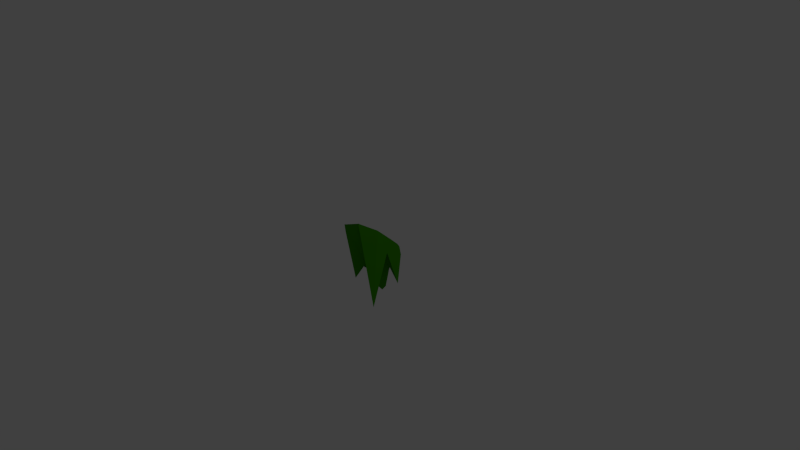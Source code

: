# Source: roofmoss_3.blend  (saved by Blender 2.73.0; exported with 4.5.12 LTS)
import bpy
from mathutils import Matrix  # noqa: F401  (used for matrix-valued properties, if any)

bpy.ops.wm.read_factory_settings(use_empty=True)
scene = bpy.context.scene
scene.name = 'Scene'

# ---- collections
col_collection_1 = bpy.data.collections.new('Collection 1'); scene.collection.children.link(col_collection_1)

# ---- materials (node trees are filled in below, after node groups)
mat_moss = bpy.data.materials.new('moss')
mat_moss.alpha_threshold = 0.0
mat_moss.use_transparent_shadow = False
mat_moss.diffuse_color = (0.04291, 0.2883, 0.0, 1.0)
mat_moss.roughness = 0.5
mat_moss.specular_intensity = 0.0
mat_moss.line_color = (0.0, 0.0, 0.0, 1.0)

# ---- material node trees

# ---- world
world_world = bpy.data.worlds.new('World'); scene.world = world_world
world_world.color = (0.05088, 0.05088, 0.05088)
world_world.use_sun_shadow = False
world_world.sun_shadow_jitter_overblur = 0.0
world_world.cycles.sampling_method = 'MANUAL'
world_world.cycles.sample_map_resolution = 256

# ---- cameras
cam_camera = bpy.data.cameras.new('Camera')
cam_camera.clip_end = 100.0
cam_camera.lens = 35.0
cam_camera.sensor_width = 32.0
cam_camera.sensor_height = 18.0
cam_camera.ortho_scale = 7.314
cam_camera.dof.focus_distance = 0.0
cam_camera.dof.aperture_fstop = 128.0

# ---- lights
light_lamp = bpy.data.lights.new('Lamp', 'POINT')
light_lamp.transmission_factor = 0.0
light_lamp.cutoff_distance = 30.0
light_lamp.energy = 100.0
light_lamp.shadow_buffer_clip_start = 1.001
light_lamp.shadow_soft_size = 0.1
light_lamp.shadow_maximum_resolution = 0.006
light_lamp.use_absolute_resolution = True
light_lamp.cycles.use_multiple_importance_sampling = False

# ---- meshes
me_icosphere_008 = bpy.data.meshes.new('Icosphere.008')
me_icosphere_008.from_pydata([(0.05466, 0.08911, -1.786), (0.48, -0.3542, 0.9524), (-0.1078, -0.8825, 0.1808), (-0.4362, 0.08911, 0.291), (-0.4254, -0.03293, 0.4062), (0.48, 0.6327, -0.8171), (0.3175, -0.7866, -0.08806), (-0.447, 0.124, 0.2525), (-0.1078, 0.616, -2.369), (-0.6335, -0.7669, 0.4995), (-0.5196, -0.1664, 0.4567), (0.9053, 0.08911, 0.3825), (-0.2217, -1.045, -1.039), (0.7783, -0.7815, -2.454), (-0.6335, 0.7175, -1.367), (-0.4957, 0.1845, 0.1645), (-0.8398, 0.08911, -1.131), (-0.5197, 0.08911, 0.2315), (0.7783, 0.9023, -1.746), (0.2129, 0.8958, -0.334), (0.3689, 0.8751, -0.03282), (0.04078, -1.83, 2.322), (0.07364, -1.793, 2.313), (0.6438, -1.49, 2.452), (0.6345, -1.479, 2.436), (-0.2217, 0.9687, -2.344), (-0.4516, -1.379, 1.574), (-0.6019, -0.9972, 1.13), (-0.6778, -0.7248, 0.8362), (-0.8602, -0.1299, 0.182), (0.9057, 0.7861, 0.6325), (0.9389, 0.292, 1.092), (0.4257, 0.9672, -0.1577), (0.9764, -0.5508, 1.861), (0.9627, -0.2571, 1.592), (0.1101, 0.98, -0.6986), (-0.8507, 0.2059, -0.4307), (-0.6387, 0.717, -1.291), (-0.2721, 1.083, -1.56), (-0.6321, 0.7308, -1.313), (-0.8587, -0.01862, 0.08497), (0.7283, 1.187, -0.1845), (0.8136, 1.01, 0.37), (-0.1765, 1.145, -1.552)], [], [(0, 1, 2), (13, 1, 11), (3, 0, 2, 4), (0, 3, 7, 8), (0, 8, 5), (33, 13, 11, 34), (21, 12, 6, 22), (29, 16, 9, 28), (38, 25, 14, 39), (41, 18, 32), (23, 13, 33), (26, 12, 21), (29, 40, 36, 16), (43, 25, 38), (41, 42, 30, 18), (2, 6, 12), (2, 1, 6), (1, 13, 6), (11, 5, 18), (11, 1, 5), (1, 0, 5), (9, 16, 17, 10), (4, 2, 9, 10), (2, 12, 9), (8, 14, 25), (14, 8, 7, 15), (16, 14, 15, 17), (32, 18, 5, 20), (5, 8, 19, 20), (8, 25, 35, 19), (34, 11, 31), (11, 18, 30, 31), (22, 6, 24), (6, 13, 23, 24), (28, 9, 27), (9, 12, 26, 27), (39, 14, 37), (37, 14, 16, 36), (35, 25, 43), (20, 19, 37, 36), (35, 38, 39, 37), (19, 35, 37), (35, 43, 38), (40, 42, 20, 36), (42, 41, 32, 20), (7, 3, 42), (42, 15, 7), (4, 31, 42, 3), (40, 17, 15), (42, 40, 15), (4, 27, 34, 31), (27, 26, 24, 34), (10, 28, 27, 4), (24, 23, 33, 34), (26, 22, 24), (40, 29, 10, 17), (31, 30, 42), (26, 21, 22), (29, 28, 10)])
me_icosphere_008.materials.append(mat_moss)
me_icosphere_008.use_remesh_preserve_volume = False
me_icosphere_008.use_remesh_preserve_attributes = False
me_icosphere_008.use_mirror_vertex_groups = False
me_icosphere_008.update()

# ---- objects
ob_lamp = bpy.data.objects.new('Lamp', light_lamp)
ob_camera = bpy.data.objects.new('Camera', cam_camera)
ob_icosphere_008 = bpy.data.objects.new('Icosphere.008', me_icosphere_008)

# ---- transforms, parenting, visibility, modifiers, constraints
ob_lamp.location = (4.076, 1.005, 5.904)
ob_lamp.rotation_euler = (0.6503, 0.05522, 1.866)
ob_lamp.lock_rotations_4d = False
ob_lamp.empty_display_type = 'ARROWS'
ob_lamp.color = (0.0, 0.0, 0.0, 0.0)
ob_lamp.lineart.crease_threshold = 0.0
ob_camera.location = (7.481, -6.508, 5.344)
ob_camera.rotation_euler = (1.109, 0.01082, 0.8149)
ob_camera.lock_rotations_4d = False
ob_camera.empty_display_type = 'ARROWS'
ob_camera.color = (0.0, 0.0, 0.0, 0.0)
ob_camera.display_type = 'WIRE'
ob_camera.lineart.crease_threshold = 0.0
ob_icosphere_008.location = (0.0, 0.0, 0.0)
ob_icosphere_008.scale = (0.2561, 0.2561, 0.2561)
ob_icosphere_008.lineart.crease_threshold = 0.0

# ---- collection membership
col_collection_1.objects.link(ob_lamp)
col_collection_1.objects.link(ob_camera)
col_collection_1.objects.link(ob_icosphere_008)

# ---- scene / render settings (as saved in the file)
scene.camera = ob_camera
scene.frame_start = 1; scene.frame_end = 250; scene.frame_set(1)
scene.render.engine = 'BLENDER_EEVEE_NEXT'
scene.render.resolution_percentage = 50
scene.render.dither_intensity = 0.0
scene.cycles.use_denoising = False
scene.cycles.samples = 10
scene.cycles.sampling_pattern = 'TABULATED_SOBOL'
scene.cycles.light_sampling_threshold = 0.0
scene.cycles.use_adaptive_sampling = False
scene.cycles.use_light_tree = False
scene.cycles.blur_glossy = 0.0
scene.cycles.pixel_filter_type = 'GAUSSIAN'
scene.cycles.sample_clamp_indirect = 0.0
scene.view_settings.view_transform = 'Standard'
bpy.context.view_layer.update()
